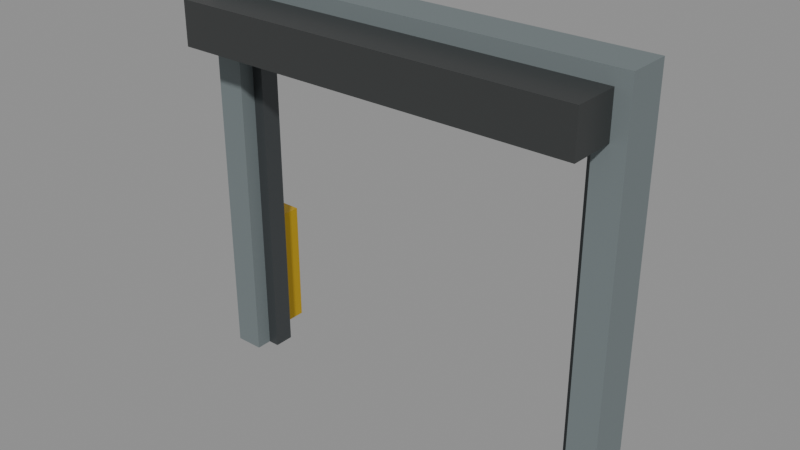 # Source: Kit_metal_bigdoor.blend  (saved by Blender 5.3.31; exported with 4.5.12 LTS)
import bpy
from mathutils import Matrix  # noqa: F401  (used for matrix-valued properties, if any)

bpy.ops.wm.read_factory_settings(use_empty=True)
scene = bpy.context.scene
scene.name = 'Scene'

# ---- collections
col_kit_metal_bigdoor = bpy.data.collections.new('Kit_metal_bigdoor'); scene.collection.children.link(col_kit_metal_bigdoor)

# ---- materials (node trees are filled in below, after node groups)
mat_corrodedmetal_0 = bpy.data.materials.new('CorrodedMetal_0')
mat_metal_1 = bpy.data.materials.new('Metal_1')
mat_metal_2 = bpy.data.materials.new('Metal_2')
mat_metal_3 = bpy.data.materials.new('Metal_3')

# ---- material node trees
mat_corrodedmetal_0.use_nodes = True; mat_corrodedmetal_0.node_tree.nodes.clear()
_N = mat_corrodedmetal_0.node_tree.nodes; _L = mat_corrodedmetal_0.node_tree.links
n0 = _N.new('ShaderNodeBsdfPrincipled'); n0.name = 'Principled BSDF'; n0.location = (-200, 100)
n0.inputs[0].default_value = (0.2159, 0.2542, 0.2623, 1.0)
n0.inputs[1].default_value = 0.45
n0.inputs[2].default_value = 0.8
n0.inputs[10].default_value = 0.005
n1 = _N.new('ShaderNodeOutputMaterial'); n1.name = 'Material Output'; n1.location = (200, 100)
_L.new(n0.outputs[0], n1.inputs[0])
n1.is_active_output = True
mat_metal_1.use_nodes = True; mat_metal_1.node_tree.nodes.clear()
_N = mat_metal_1.node_tree.nodes; _L = mat_metal_1.node_tree.links
n0 = _N.new('ShaderNodeBsdfPrincipled'); n0.name = 'Principled BSDF'; n0.location = (-200, 100)
n0.inputs[0].default_value = (0.08022, 0.08866, 0.09306, 1.0)
n0.inputs[1].default_value = 0.55
n0.inputs[2].default_value = 0.42
n0.inputs[10].default_value = 0.005
n1 = _N.new('ShaderNodeOutputMaterial'); n1.name = 'Material Output'; n1.location = (200, 100)
_L.new(n0.outputs[0], n1.inputs[0])
n1.is_active_output = True
mat_metal_2.use_nodes = True; mat_metal_2.node_tree.nodes.clear()
_N = mat_metal_2.node_tree.nodes; _L = mat_metal_2.node_tree.links
n0 = _N.new('ShaderNodeBsdfPrincipled'); n0.name = 'Principled BSDF'; n0.location = (-200, 100)
n0.inputs[0].default_value = (0.07227, 0.07619, 0.07619, 1.0)
n0.inputs[1].default_value = 0.55
n0.inputs[2].default_value = 0.42
n0.inputs[10].default_value = 0.005
n1 = _N.new('ShaderNodeOutputMaterial'); n1.name = 'Material Output'; n1.location = (200, 100)
_L.new(n0.outputs[0], n1.inputs[0])
n1.is_active_output = True
mat_metal_3.use_nodes = True; mat_metal_3.node_tree.nodes.clear()
_N = mat_metal_3.node_tree.nodes; _L = mat_metal_3.node_tree.links
n0 = _N.new('ShaderNodeBsdfPrincipled'); n0.name = 'Principled BSDF'; n0.location = (-200, 100)
n0.inputs[0].default_value = (0.7157, 0.4564, 0.02122, 1.0)
n0.inputs[1].default_value = 0.55
n0.inputs[2].default_value = 0.42
n0.inputs[10].default_value = 0.005
n1 = _N.new('ShaderNodeOutputMaterial'); n1.name = 'Material Output'; n1.location = (200, 100)
_L.new(n0.outputs[0], n1.inputs[0])
n1.is_active_output = True

# ---- meshes
me_walljambl_1 = bpy.data.meshes.new('WallJambL_1')
me_walljambl_1.from_pydata([(-0.1, -0.15, -1.375), (-0.1, -0.15, 1.375), (-0.1, 0.15, -1.375), (-0.1, 0.15, 1.375), (0.1, -0.15, -1.375), (0.1, -0.15, 1.375), (0.1, 0.15, -1.375), (0.1, 0.15, 1.375)], [], [(0, 1, 3, 2), (2, 3, 7, 6), (6, 7, 5, 4), (4, 5, 1, 0), (2, 6, 4, 0), (7, 3, 1, 5)])
me_walljambl_1.materials.append(mat_corrodedmetal_0)
me_walljambl_1.update()
me_walljambr_2 = bpy.data.meshes.new('WallJambR_2')
me_walljambr_2.from_pydata([(-0.1, -0.15, -1.375), (-0.1, -0.15, 1.375), (-0.1, 0.15, -1.375), (-0.1, 0.15, 1.375), (0.1, -0.15, -1.375), (0.1, -0.15, 1.375), (0.1, 0.15, -1.375), (0.1, 0.15, 1.375)], [], [(0, 1, 3, 2), (2, 3, 7, 6), (6, 7, 5, 4), (4, 5, 1, 0), (2, 6, 4, 0), (7, 3, 1, 5)])
me_walljambr_2.materials.append(mat_corrodedmetal_0)
me_walljambr_2.update()
me_wallabove_3 = bpy.data.meshes.new('WallAbove_3')
me_wallabove_3.from_pydata([(-1.3, -0.15, -0.075), (-1.3, -0.15, 0.075), (-1.3, 0.15, -0.075), (-1.3, 0.15, 0.075), (1.3, -0.15, -0.075), (1.3, -0.15, 0.075), (1.3, 0.15, -0.075), (1.3, 0.15, 0.075)], [], [(0, 1, 3, 2), (2, 3, 7, 6), (6, 7, 5, 4), (4, 5, 1, 0), (2, 6, 4, 0), (7, 3, 1, 5)])
me_wallabove_3.materials.append(mat_corrodedmetal_0)
me_wallabove_3.update()
me_framel_4 = bpy.data.meshes.new('FrameL_4')
me_framel_4.from_pydata([(-0.04, -0.07, -1.3), (-0.04, -0.07, 1.3), (-0.04, 0.07, -1.3), (-0.04, 0.07, 1.3), (0.04, -0.07, -1.3), (0.04, -0.07, 1.3), (0.04, 0.07, -1.3), (0.04, 0.07, 1.3)], [], [(0, 1, 3, 2), (2, 3, 7, 6), (6, 7, 5, 4), (4, 5, 1, 0), (2, 6, 4, 0), (7, 3, 1, 5)])
me_framel_4.materials.append(mat_metal_1)
me_framel_4.update()
me_framer_5 = bpy.data.meshes.new('FrameR_5')
me_framer_5.from_pydata([(-0.04, -0.07, -1.3), (-0.04, -0.07, 1.3), (-0.04, 0.07, -1.3), (-0.04, 0.07, 1.3), (0.04, -0.07, -1.3), (0.04, -0.07, 1.3), (0.04, 0.07, -1.3), (0.04, 0.07, 1.3)], [], [(0, 1, 3, 2), (2, 3, 7, 6), (6, 7, 5, 4), (4, 5, 1, 0), (2, 6, 4, 0), (7, 3, 1, 5)])
me_framer_5.materials.append(mat_metal_1)
me_framer_5.update()
me_frametop_6 = bpy.data.meshes.new('FrameTop_6')
me_frametop_6.from_pydata([(-1.3, -0.07, -0.04), (-1.3, -0.07, 0.04), (-1.3, 0.07, -0.04), (-1.3, 0.07, 0.04), (1.3, -0.07, -0.04), (1.3, -0.07, 0.04), (1.3, 0.07, -0.04), (1.3, 0.07, 0.04)], [], [(0, 1, 3, 2), (2, 3, 7, 6), (6, 7, 5, 4), (4, 5, 1, 0), (2, 6, 4, 0), (7, 3, 1, 5)])
me_frametop_6.materials.append(mat_metal_1)
me_frametop_6.update()
me_shutterbox_7 = bpy.data.meshes.new('ShutterBox_7')
me_shutterbox_7.from_pydata([(-1.4, -0.175, -0.15), (-1.4, -0.175, 0.15), (-1.4, 0.175, -0.15), (-1.4, 0.175, 0.15), (1.4, -0.175, -0.15), (1.4, -0.175, 0.15), (1.4, 0.175, -0.15), (1.4, 0.175, 0.15)], [], [(0, 1, 3, 2), (2, 3, 7, 6), (6, 7, 5, 4), (4, 5, 1, 0), (2, 6, 4, 0), (7, 3, 1, 5)])
me_shutterbox_7.materials.append(mat_metal_2)
me_shutterbox_7.update()
me_bollard_8 = bpy.data.meshes.new('Bollard_8')
me_bollard_8.from_pydata([(-0.1, -0.1, -0.45), (-0.1, -0.1, 0.45), (-0.1, 0.1, -0.45), (-0.1, 0.1, 0.45), (0.1, -0.1, -0.45), (0.1, -0.1, 0.45), (0.1, 0.1, -0.45), (0.1, 0.1, 0.45)], [], [(0, 1, 3, 2), (2, 3, 7, 6), (6, 7, 5, 4), (4, 5, 1, 0), (2, 6, 4, 0), (7, 3, 1, 5)])
me_bollard_8.materials.append(mat_metal_3)
me_bollard_8.update()

# ---- objects
ob_walljambl = bpy.data.objects.new('WallJambL', me_walljambl_1)
ob_walljambr = bpy.data.objects.new('WallJambR', me_walljambr_2)
ob_wallabove = bpy.data.objects.new('WallAbove', me_wallabove_3)
ob_framel = bpy.data.objects.new('FrameL', me_framel_4)
ob_framer = bpy.data.objects.new('FrameR', me_framer_5)
ob_frametop = bpy.data.objects.new('FrameTop', me_frametop_6)
ob_shutterbox = bpy.data.objects.new('ShutterBox', me_shutterbox_7)
ob_bollard = bpy.data.objects.new('Bollard', me_bollard_8)

# ---- transforms, parenting, visibility, modifiers, constraints
ob_walljambl.location = (-1.4, 0.0, 0.0)
ob_walljambr.location = (1.4, 0.0, 0.0)
ob_wallabove.location = (0.0, 0.0, 1.3)
ob_framel.location = (-1.26, 0.03, -0.075)
ob_framer.location = (1.26, 0.03, -0.075)
ob_frametop.location = (0.0, 0.03, 1.185)
ob_shutterbox.location = (0.0, -0.3, 1.125)
ob_bollard.location = (-1.5, 0.3, -0.925)

# ---- collection membership
col_kit_metal_bigdoor.objects.link(ob_walljambl)
col_kit_metal_bigdoor.objects.link(ob_walljambr)
col_kit_metal_bigdoor.objects.link(ob_wallabove)
col_kit_metal_bigdoor.objects.link(ob_framel)
col_kit_metal_bigdoor.objects.link(ob_framer)
col_kit_metal_bigdoor.objects.link(ob_frametop)
col_kit_metal_bigdoor.objects.link(ob_shutterbox)
col_kit_metal_bigdoor.objects.link(ob_bollard)

# ---- scene / render settings (as saved in the file)
scene.frame_start = 1; scene.frame_end = 250; scene.frame_set(1)
scene.render.engine = 'BLENDER_EEVEE_NEXT'
scene.render.bake_bias = 0.0
scene.render.bake_samples = 0
scene.render.compositor_device = 'GPU'
scene.eevee.use_volume_custom_range = False
scene.eevee.fast_gi_thickness_near = 0.1
scene.eevee.fast_gi_thickness_far = 0.0
scene.eevee.ray_tracing_options.screen_trace_thickness = 0.1
bpy.context.view_layer.update()

# ---- added for rendering (the .blend has no active camera and no usable light): camera, sun + grey world if the file has none
cam_auto = bpy.data.cameras.new('AutoCamera')
cam_auto.lens = 50.0
cam_auto.sensor_width = 36.0
cam_auto.clip_end = 1000.0
ob_auto_camera = bpy.data.objects.new('AutoCamera', cam_auto)
scene.collection.objects.link(ob_auto_camera)
ob_auto_camera.location = (3.86864, -4.73987, 3.13491)
ob_auto_camera.rotation_euler = (1.09748, -7.21219e-08, 0.694738)
scene.camera = ob_auto_camera
light_auto_sun = bpy.data.lights.new('AutoSun', 'SUN')
light_auto_sun.energy = 3.0
light_auto_sun.angle = 0.0523599
ob_auto_sun = bpy.data.objects.new('AutoSun', light_auto_sun)
scene.collection.objects.link(ob_auto_sun)
ob_auto_sun.rotation_euler = (0.872665, 0.174533, 0.523599)
if scene.world is None:
    world_auto = bpy.data.worlds.new('AutoWorld')
    world_auto.color = (0.3, 0.3, 0.3)
    scene.world = world_auto
bpy.context.view_layer.update()
